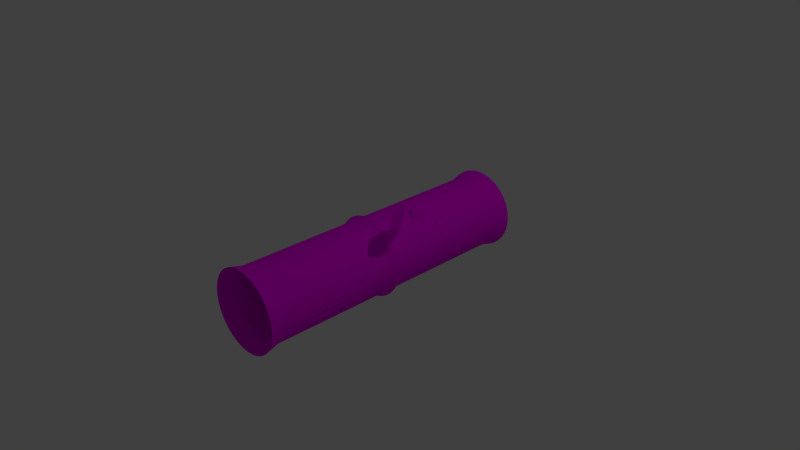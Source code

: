 # Source: Bamboo.blend  (saved by Blender 2.76.0; exported with 4.5.12 LTS)
import bpy
from mathutils import Matrix  # noqa: F401  (used for matrix-valued properties, if any)

bpy.ops.wm.read_factory_settings(use_empty=True)
scene = bpy.context.scene
scene.name = 'Scene'

# ---- collections
col_collection_1 = bpy.data.collections.new('Collection 1'); scene.collection.children.link(col_collection_1)

# ---- images (referenced by path relative to the original .blend; pixels are not part of the script)
import os
ASSET_DIR = os.environ.get("B2B_ASSET_DIR", "")  # directory of the original .blend (textures are referenced by path, not embedded)
HERE = os.path.dirname(os.path.abspath(__file__))  # packed textures are extracted next to this script under _unpacked/

def load_image(name, relpath, width, height, colorspace="sRGB"):
    """Load a texture the original file referenced (path relative to the .blend, or extracted next to this script)."""
    p = next((c for c in (os.path.join(HERE, relpath), os.path.join(ASSET_DIR, relpath)) if relpath and os.path.exists(c)), "")
    if p:
        img = bpy.data.images.load(p, check_existing=True)
        img.name = name
    else:  # same state as the original file: an image datablock whose file is absent (Cycles renders it pink)
        img = bpy.data.images.new(name, width, height)
        img.source = "FILE"
        img.filepath = "//" + (relpath or name)
    img.colorspace_settings.name = colorspace
    return img
img_bambootexture = load_image('BambooTexture', 'BambooTexture.png', 1024, 1024, 'sRGB')

# ---- materials (node trees are filled in below, after node groups)
mat_material_001 = bpy.data.materials.new('Material.001')
mat_material_001.alpha_threshold = 0.0
mat_material_001.roughness = 0.5

# ---- material node trees
mat_material_001.use_nodes = True; mat_material_001.node_tree.nodes.clear()
_N = mat_material_001.node_tree.nodes; _L = mat_material_001.node_tree.links
n0 = _N.new('ShaderNodeOutputMaterial'); n0.name = 'Material Output'; n0.location = (300, 300)
n1 = _N.new('ShaderNodeBsdfDiffuse'); n1.name = 'Diffuse BSDF'; n1.location = (10, 300)
n2 = _N.new('ShaderNodeTexImage'); n2.name = 'Image Texture'; n2.location = (-180, 300)
n2.width = 140
n2.image = img_bambootexture
_L.new(n1.outputs[0], n0.inputs[0])
_L.new(n2.outputs[0], n1.inputs[0])
n0.is_active_output = True

# ---- world
world_world = bpy.data.worlds.new('World'); scene.world = world_world
world_world.color = (0.05088, 0.05088, 0.05088)
world_world.use_sun_shadow = False
world_world.sun_shadow_jitter_overblur = 0.0
world_world.cycles.sampling_method = 'MANUAL'
world_world.cycles.sample_map_resolution = 256

# ---- cameras
cam_camera = bpy.data.cameras.new('Camera')
cam_camera.clip_end = 100.0
cam_camera.lens = 35.0
cam_camera.sensor_width = 32.0
cam_camera.sensor_height = 18.0
cam_camera.ortho_scale = 7.314
cam_camera.dof.focus_distance = 0.0

# ---- lights
light_lamp = bpy.data.lights.new('Lamp', 'POINT')
light_lamp.transmission_factor = 0.0
light_lamp.cutoff_distance = 30.0
light_lamp.energy = 100.0
light_lamp.shadow_buffer_clip_start = 1.001
light_lamp.shadow_soft_size = 0.1
light_lamp.shadow_maximum_resolution = 0.006
light_lamp.use_absolute_resolution = True
light_lamp.cycles.use_multiple_importance_sampling = False

# ---- meshes
me_cylinder_001 = bpy.data.meshes.new('Cylinder.001')
me_cylinder_001.from_pydata([(-0.3478, -0.338, 0.523), (-0.3509, -0.3243, 0.4998), (-0.6236, -0.2346, 0.6054), (-0.3851, -0.358, 0.5833), (-0.4716, -0.3428, 0.6439), (-0.5193, -0.329, 0.6585), (-0.5731, -0.2983, 0.652), (-0.6138, -0.2532, 0.625), (-0.6202, -0.2258, 0.5783), (-0.5913, -0.22, 0.5187), (-0.5438, -0.2234, 0.4784), (-0.4964, -0.2375, 0.4637), (-0.4016, -0.2867, 0.4618), (-0.35, -0.3266, 0.5044), (-0.3492, -0.3292, 0.5091), (-0.3486, -0.3319, 0.5137), (-0.3481, -0.3348, 0.5183), (-0.3885, -0.3431, 0.558), (-0.3918, -0.3288, 0.5337), (-0.3951, -0.3146, 0.5094), (-0.3984, -0.3003, 0.4851), (-0.484, -0.3281, 0.6031), (-0.4943, -0.3123, 0.5647), (-0.4992, -0.2912, 0.5287), (-0.4987, -0.2647, 0.495), (-0.5272, -0.3098, 0.6197), (-0.535, -0.2915, 0.5824), (-0.5399, -0.2704, 0.5464), (-0.5419, -0.2464, 0.5117), (-0.5769, -0.282, 0.6242), (-0.5805, -0.2663, 0.5976), (-0.5842, -0.2507, 0.5709), (-0.5878, -0.235, 0.5442), (-0.6151, -0.2475, 0.6153), (-0.6164, -0.242, 0.6059), (-0.6177, -0.2365, 0.5966), (-0.619, -0.231, 0.5872), (-0.3149, -0.4396, -0.08274), (-0.304, -0.4581, -0.1367), (-0.926, -0.6674, -0.16), (-0.4262, -0.4462, 0.02955), (-0.6442, -0.4941, 0.08073), (-0.7465, -0.537, 0.07469), (-0.848, -0.5975, 0.01184), (-0.9179, -0.6477, -0.1021), (-0.8958, -0.6851, -0.2107), (-0.7849, -0.7043, -0.2986), (-0.6613, -0.6812, -0.3443), (-0.559, -0.6392, -0.338), (-0.3687, -0.5435, -0.2532), (-0.306, -0.4536, -0.1267), (-0.3082, -0.4495, -0.1161), (-0.3104, -0.4458, -0.1053), (-0.3126, -0.4425, -0.09433), (-0.4142, -0.4665, -0.02937), (-0.4027, -0.4859, -0.08592), (-0.3912, -0.5054, -0.1425), (-0.3797, -0.5248, -0.199), (-0.6267, -0.5462, 0.0009337), (-0.6098, -0.5912, -0.07736), (-0.5928, -0.62, -0.1612), (-0.5756, -0.6327, -0.2505), (-0.7289, -0.5756, -0.009726), (-0.7119, -0.613, -0.09061), (-0.6949, -0.6418, -0.1744), (-0.6777, -0.6621, -0.2611), (-0.8349, -0.6197, -0.05285), (-0.8223, -0.6411, -0.1149), (-0.8096, -0.6624, -0.177), (-0.797, -0.6838, -0.2391), (-0.9133, -0.6555, -0.1247), (-0.9089, -0.6629, -0.1465), (-0.9045, -0.6704, -0.1682), (-0.9001, -0.6779, -0.1899), (-0.01803, 0.5497, -2.0), (-0.01803, 0.5497, 2.0), (0.08956, 0.5427, -2.0), (0.08956, 0.5427, 2.0), (0.1937, 0.5148, -2.0), (0.1937, 0.5148, 2.0), (0.2904, 0.4671, -2.0), (0.2904, 0.4671, 2.0), (0.376, 0.4014, -2.0), (0.376, 0.4014, 2.0), (0.447, 0.3204, -2.0), (0.447, 0.3204, 2.0), (0.501, 0.227, -2.0), (0.501, 0.227, 2.0), (0.5356, 0.1249, -2.0), (0.5356, 0.1249, 2.0), (0.5497, 0.01803, -2.0), (0.5497, 0.01803, 2.0), (0.5427, -0.08956, -2.0), (0.5427, -0.08956, 2.0), (0.5148, -0.1937, -2.0), (0.5148, -0.1937, 2.0), (0.4671, -0.2904, -2.0), (0.4671, -0.2904, 2.0), (0.4014, -0.376, -2.0), (0.4014, -0.376, 2.0), (0.3204, -0.447, -2.0), (0.3204, -0.447, 2.0), (0.227, -0.501, -2.0), (0.227, -0.501, 2.0), (0.1249, -0.5356, -2.0), (0.1249, -0.5356, 2.0), (0.01803, -0.5497, -2.0), (0.01803, -0.5497, 2.0), (-0.08956, -0.5427, -2.0), (-0.08956, -0.5427, 2.0), (-0.1937, -0.5148, -2.0), (-0.1937, -0.5148, 2.0), (-0.2904, -0.4671, -2.0), (-0.2904, -0.4671, 2.0), (-0.376, -0.4014, -2.0), (-0.376, -0.4014, 2.0), (-0.447, -0.3204, -2.0), (-0.447, -0.3204, 2.0), (-0.501, -0.227, -2.0), (-0.501, -0.227, 2.0), (-0.5356, -0.1249, -2.0), (-0.5356, -0.1249, 2.0), (-0.5497, -0.01803, -2.0), (-0.5497, -0.01803, 2.0), (-0.5427, 0.08956, -2.0), (-0.5427, 0.08956, 2.0), (-0.5148, 0.1937, -2.0), (-0.5148, 0.1937, 2.0), (-0.4671, 0.2904, -2.0), (-0.4671, 0.2904, 2.0), (-0.4014, 0.376, -2.0), (-0.4014, 0.376, 2.0), (-0.3204, 0.447, -2.0), (-0.3204, 0.447, 2.0), (-0.227, 0.501, -2.0), (-0.227, 0.501, 2.0), (-0.1249, 0.5356, -2.0), (-0.1249, 0.5356, 2.0), (-0.01639, 0.4997, -1.8), (0.08142, 0.4933, -1.8), (0.1761, 0.468, -1.8), (0.264, 0.4246, -1.8), (0.3418, 0.365, -1.8), (0.4064, 0.2913, -1.8), (0.4554, 0.2064, -1.8), (0.4869, 0.1136, -1.8), (0.4997, 0.01639, -1.8), (0.4933, -0.08142, -1.8), (0.468, -0.1761, -1.8), (0.4246, -0.264, -1.8), (0.365, -0.3418, -1.8), (0.2913, -0.4064, -1.8), (0.2064, -0.4554, -1.8), (0.1136, -0.4869, -1.8), (0.01639, -0.4997, -1.8), (-0.08142, -0.4933, -1.8), (-0.1761, -0.468, -1.8), (-0.264, -0.4246, -1.8), (-0.3418, -0.365, -1.8), (-0.4064, -0.2913, -1.8), (-0.4554, -0.2064, -1.8), (-0.4869, -0.1136, -1.8), (-0.4997, -0.01639, -1.8), (-0.4933, 0.08142, -1.8), (-0.468, 0.1761, -1.8), (-0.4246, 0.264, -1.8), (-0.365, 0.3418, -1.8), (-0.2913, 0.4064, -1.8), (-0.2064, 0.4554, -1.8), (-0.1136, 0.4869, -1.8), (-0.01639, 0.4997, 1.81), (0.08142, 0.4933, 1.81), (0.1761, 0.468, 1.81), (0.264, 0.4246, 1.81), (0.3418, 0.365, 1.81), (0.4064, 0.2913, 1.81), (0.4554, 0.2064, 1.81), (0.4869, 0.1136, 1.81), (0.4997, 0.01639, 1.81), (0.4933, -0.08142, 1.81), (0.468, -0.1761, 1.81), (0.4246, -0.264, 1.81), (0.365, -0.3418, 1.81), (0.2913, -0.4064, 1.81), (0.2064, -0.4554, 1.81), (0.1136, -0.4869, 1.81), (0.01639, -0.4997, 1.81), (-0.08142, -0.4933, 1.81), (-0.1761, -0.468, 1.81), (-0.264, -0.4246, 1.81), (-0.3418, -0.365, 1.81), (-0.4064, -0.2913, 1.81), (-0.4554, -0.2064, 1.81), (-0.4869, -0.1136, 1.81), (-0.4997, -0.01639, 1.81), (-0.4933, 0.08142, 1.81), (-0.468, 0.1761, 1.81), (-0.4246, 0.264, 1.81), (-0.365, 0.3418, 1.81), (-0.2913, 0.4064, 1.81), (-0.2064, 0.4554, 1.81), (-0.1136, 0.4869, 1.81), (0.08142, 0.4933, -0.1755), (0.1761, 0.468, -0.1755), (0.264, 0.4246, -0.1755), (0.3418, 0.365, -0.1755), (0.4064, 0.2913, -0.1755), (0.4554, 0.2064, -0.1755), (0.4869, 0.1136, -0.1755), (0.4997, 0.01639, -0.1755), (0.4933, -0.08142, -0.1755), (0.468, -0.1761, -0.1755), (0.4246, -0.264, -0.1755), (0.365, -0.3418, -0.1755), (0.2913, -0.4064, -0.1755), (0.2064, -0.4554, -0.1755), (0.1136, -0.4869, -0.1755), (0.01639, -0.4997, -0.1755), (-0.08142, -0.4933, -0.1755), (-0.1761, -0.468, -0.1755), (-0.264, -0.4246, -0.1755), (-0.3418, -0.365, -0.1755), (-0.4064, -0.2913, -0.1755), (-0.4554, -0.2064, -0.1755), (-0.4869, -0.1136, -0.1755), (-0.4997, -0.01639, -0.1755), (-0.4933, 0.08142, -0.1755), (-0.468, 0.1761, -0.1755), (-0.4246, 0.264, -0.1755), (-0.365, 0.3418, -0.1755), (-0.2913, 0.4064, -0.1755), (-0.2064, 0.4554, -0.1755), (-0.1136, 0.4869, -0.1755), (-0.01639, 0.4997, -0.1755), (-0.01639, 0.4997, 0.02305), (0.08142, 0.4933, 0.02305), (0.1761, 0.468, 0.02305), (0.264, 0.4246, 0.02305), (0.3418, 0.365, 0.02305), (0.4064, 0.2913, 0.02305), (0.4554, 0.2064, 0.02305), (0.4869, 0.1136, 0.02305), (0.4997, 0.01639, 0.02305), (0.4933, -0.08142, 0.02305), (0.468, -0.1761, 0.02305), (0.4246, -0.264, 0.02305), (0.365, -0.3418, 0.02305), (0.2913, -0.4064, 0.02305), (0.2064, -0.4554, 0.02305), (0.1136, -0.4869, 0.02305), (0.01639, -0.4997, 0.02305), (-0.08142, -0.4933, 0.02305), (-0.1761, -0.468, 0.02305), (-0.264, -0.4246, 0.02305), (-0.3418, -0.365, 0.02305), (-0.4064, -0.2913, 0.02305), (-0.4554, -0.2064, 0.02305), (-0.4869, -0.1136, 0.02305), (-0.4997, -0.01639, 0.02305), (-0.4933, 0.08142, 0.02305), (-0.468, 0.1761, 0.02305), (-0.4246, 0.264, 0.02305), (-0.365, 0.3418, 0.02305), (-0.2913, 0.4064, 0.02305), (-0.2064, 0.4554, 0.02305), (-0.1136, 0.4869, 0.02305), (0.08956, 0.5427, -0.07623), (0.1937, 0.5148, -0.07623), (0.2904, 0.4671, -0.07623), (0.376, 0.4014, -0.07623), (0.447, 0.3204, -0.07623), (0.501, 0.227, -0.07623), (0.5356, 0.1249, -0.07623), (0.5497, 0.01803, -0.07623), (0.5427, -0.08956, -0.07623), (0.5148, -0.1937, -0.07623), (0.4671, -0.2904, -0.07623), (0.4014, -0.376, -0.07623), (0.3204, -0.447, -0.07623), (0.227, -0.501, -0.07623), (0.1249, -0.5356, -0.07623), (0.01803, -0.5497, -0.07623), (-0.08956, -0.5427, -0.07623), (-0.1937, -0.5148, -0.07623), (-0.2904, -0.4671, -0.07623), (-0.376, -0.4014, -0.07623), (-0.447, -0.3204, -0.07623), (-0.501, -0.227, -0.07623), (-0.5356, -0.1249, -0.07623), (-0.5497, -0.01803, -0.07623), (-0.5427, 0.08956, -0.07623), (-0.5148, 0.1937, -0.07623), (-0.4671, 0.2904, -0.07623), (-0.4014, 0.376, -0.07623), (-0.3204, 0.447, -0.07623), (-0.227, 0.501, -0.07623), (-0.1249, 0.5356, -0.07623), (-0.01803, 0.5497, -0.07622), (-0.3418, -0.365, 0.7275), (-0.264, -0.4246, 0.7787), (-0.264, -0.4246, 0.6843), (-0.264, -0.4246, 0.7787), (-0.264, -0.4246, 0.6843), (-0.3418, -0.365, 0.7275), (-0.2455, -0.424, 0.7787), (-0.2455, -0.424, 0.6843), (-0.3233, -0.3643, 0.7275), (-0.2805, -0.4511, -0.1135), (-0.2715, -0.4367, -0.1473), (-0.3626, -0.3872, -0.1151), (-0.3497, -0.3734, -0.1524), (-0.3324, -0.5188, -0.1562), (-0.3234, -0.5044, -0.19), (-0.4145, -0.4548, -0.1578), (-0.4016, -0.4411, -0.1952), (-0.3324, -0.5188, -0.1562), (-0.3234, -0.5044, -0.19), (-0.4145, -0.4548, -0.1578), (-0.4016, -0.4411, -0.1952)], [], [(13, 20, 12, 1), (20, 24, 11, 12), (24, 28, 10, 11), (28, 32, 9, 10), (32, 36, 8, 9), (7, 2, 8, 36, 35, 34, 33), (6, 7, 33, 29), (29, 33, 34, 30), (30, 34, 35, 31), (31, 35, 36, 32), (5, 6, 29, 25), (25, 29, 30, 26), (26, 30, 31, 27), (27, 31, 32, 28), (4, 5, 25, 21), (21, 25, 26, 22), (22, 26, 27, 23), (23, 27, 28, 24), (3, 4, 21, 17), (17, 21, 22, 18), (18, 22, 23, 19), (19, 23, 24, 20), (0, 3, 17, 16), (16, 17, 18, 15), (15, 18, 19, 14), (14, 19, 20, 13), (50, 57, 49, 38), (57, 61, 48, 49), (61, 65, 47, 48), (65, 69, 46, 47), (69, 73, 45, 46), (44, 39, 45, 73, 72, 71, 70), (43, 44, 70, 66), (66, 70, 71, 67), (67, 71, 72, 68), (68, 72, 73, 69), (42, 43, 66, 62), (62, 66, 67, 63), (63, 67, 68, 64), (64, 68, 69, 65), (41, 42, 62, 58), (58, 62, 63, 59), (59, 63, 64, 60), (60, 64, 65, 61), (40, 41, 58, 54), (54, 58, 59, 55), (55, 59, 60, 56), (56, 60, 61, 57), (37, 40, 54, 53), (53, 54, 55, 52), (52, 55, 56, 51), (51, 56, 57, 50), (170, 75, 77, 171), (171, 77, 79, 172), (172, 79, 81, 173), (173, 81, 83, 174), (174, 83, 85, 175), (175, 85, 87, 176), (176, 87, 89, 177), (177, 89, 91, 178), (178, 91, 93, 179), (179, 93, 95, 180), (180, 95, 97, 181), (181, 97, 99, 182), (182, 99, 101, 183), (183, 101, 103, 184), (184, 103, 105, 185), (185, 105, 107, 186), (186, 107, 109, 187), (187, 109, 111, 188), (188, 111, 113, 189), (189, 113, 115, 190), (190, 115, 117, 191), (191, 117, 119, 192), (192, 119, 121, 193), (193, 121, 123, 194), (194, 123, 125, 195), (195, 125, 127, 196), (196, 127, 129, 197), (197, 129, 131, 198), (198, 131, 133, 199), (199, 133, 135, 200), (201, 137, 75, 170), (200, 135, 137, 201), (134, 168, 169, 136), (136, 169, 138, 74), (132, 167, 168, 134), (130, 166, 167, 132), (128, 165, 166, 130), (126, 164, 165, 128), (124, 163, 164, 126), (122, 162, 163, 124), (120, 161, 162, 122), (118, 160, 161, 120), (116, 159, 160, 118), (114, 158, 159, 116), (112, 157, 158, 114), (110, 156, 157, 112), (108, 155, 156, 110), (106, 154, 155, 108), (104, 153, 154, 106), (102, 152, 153, 104), (100, 151, 152, 102), (98, 150, 151, 100), (96, 149, 150, 98), (94, 148, 149, 96), (92, 147, 148, 94), (90, 146, 147, 92), (88, 145, 146, 90), (86, 144, 145, 88), (84, 143, 144, 86), (82, 142, 143, 84), (80, 141, 142, 82), (78, 140, 141, 80), (76, 139, 140, 78), (74, 138, 139, 76), (264, 200, 201, 265), (265, 201, 170, 234), (263, 199, 200, 264), (262, 198, 199, 263), (261, 197, 198, 262), (260, 196, 197, 261), (259, 195, 196, 260), (258, 194, 195, 259), (257, 193, 194, 258), (256, 192, 193, 257), (255, 191, 192, 256), (254, 298, 190, 191, 255), (299, 298, 303, 301), (252, 188, 189, 299, 300, 253), (251, 187, 188, 252), (250, 186, 187, 251), (249, 185, 186, 250), (248, 184, 185, 249), (247, 183, 184, 248), (246, 182, 183, 247), (245, 181, 182, 246), (244, 180, 181, 245), (243, 179, 180, 244), (242, 178, 179, 243), (241, 177, 178, 242), (240, 176, 177, 241), (239, 175, 176, 240), (238, 174, 175, 239), (237, 173, 174, 238), (236, 172, 173, 237), (235, 171, 172, 236), (234, 170, 171, 235), (138, 233, 202, 139), (139, 202, 203, 140), (140, 203, 204, 141), (141, 204, 205, 142), (142, 205, 206, 143), (143, 206, 207, 144), (144, 207, 208, 145), (145, 208, 209, 146), (146, 209, 210, 147), (147, 210, 211, 148), (148, 211, 212, 149), (149, 212, 213, 150), (150, 213, 214, 151), (151, 214, 215, 152), (152, 215, 216, 153), (153, 216, 217, 154), (154, 217, 218, 155), (155, 218, 219, 156), (156, 219, 220, 157), (157, 220, 221, 158), (158, 221, 222, 159), (159, 222, 223, 160), (160, 223, 224, 161), (161, 224, 225, 162), (162, 225, 226, 163), (163, 226, 227, 164), (164, 227, 228, 165), (165, 228, 229, 166), (166, 229, 230, 167), (167, 230, 231, 168), (169, 232, 233, 138), (168, 231, 232, 169), (297, 234, 235, 266), (266, 235, 236, 267), (267, 236, 237, 268), (268, 237, 238, 269), (269, 238, 239, 270), (270, 239, 240, 271), (271, 240, 241, 272), (272, 241, 242, 273), (273, 242, 243, 274), (274, 243, 244, 275), (275, 244, 245, 276), (276, 245, 246, 277), (277, 246, 247, 278), (278, 247, 248, 279), (279, 248, 249, 280), (280, 249, 250, 281), (281, 250, 251, 282), (282, 251, 252, 283), (283, 252, 253, 284), (284, 253, 254, 285), (285, 254, 255, 286), (286, 255, 256, 287), (287, 256, 257, 288), (288, 257, 258, 289), (289, 258, 259, 290), (290, 259, 260, 291), (291, 260, 261, 292), (292, 261, 262, 293), (293, 262, 263, 294), (294, 263, 264, 295), (296, 265, 234, 297), (295, 264, 265, 296), (231, 295, 296, 232), (232, 296, 297, 233), (230, 294, 295, 231), (229, 293, 294, 230), (228, 292, 293, 229), (227, 291, 292, 228), (226, 290, 291, 227), (225, 289, 290, 226), (224, 288, 289, 225), (223, 287, 288, 224), (222, 286, 287, 223), (221, 310, 309, 285, 286, 222), (307, 309, 313, 311), (219, 283, 284, 307, 308, 220), (218, 282, 283, 219), (217, 281, 282, 218), (216, 280, 281, 217), (215, 279, 280, 216), (214, 278, 279, 215), (213, 277, 278, 214), (212, 276, 277, 213), (211, 275, 276, 212), (210, 274, 275, 211), (209, 273, 274, 210), (208, 272, 273, 209), (207, 271, 272, 208), (206, 270, 271, 207), (205, 269, 270, 206), (204, 268, 269, 205), (203, 267, 268, 204), (202, 266, 267, 203), (233, 297, 266, 202), (253, 300, 298, 254), (299, 189, 190, 298), (301, 303, 306, 304), (298, 300, 302, 303), (300, 299, 301, 302), (305, 304, 306), (303, 302, 305, 306), (302, 301, 304, 305), (220, 308, 310, 221), (307, 284, 285, 309), (313, 314, 318, 317), (309, 310, 314, 313), (308, 307, 311, 312), (310, 308, 312, 314), (316, 315, 317, 318), (314, 312, 316, 318), (312, 311, 315, 316), (311, 313, 317, 315)])
_uv = me_cylinder_001.uv_layers.new(name='UVMap')
_uv.uv.foreach_set('vector', [0.8648, 0.1355, 0.8534, 0.1268, 0.8534, 0.1202, 0.8648, 0.1342, 0.8534, 0.1268, 0.8278, 0.1218, 0.8287, 0.1116, 0.8534, 0.1202, 0.8278, 0.1218, 0.8157, 0.1217, 0.816, 0.1117, 0.8287, 0.1116, 0.8157, 0.1217, 0.8022, 0.1258, 0.8022, 0.1184, 0.816, 0.1117, 0.8022, 0.1258, 0.7916, 0.1334, 0.7916, 0.1309, 0.8022, 0.1184, 0.7916, 0.1443, 0.7893, 0.1376, 0.7916, 0.1309, 0.7916, 0.1334, 0.7916, 0.1361, 0.7916, 0.1388, 0.7916, 0.1415, 0.8022, 0.1567, 0.7916, 0.1443, 0.7916, 0.1415, 0.8022, 0.1487, 0.8022, 0.1487, 0.7916, 0.1415, 0.7916, 0.1388, 0.8022, 0.1411, 0.8022, 0.1411, 0.7916, 0.1388, 0.7916, 0.1361, 0.8022, 0.1334, 0.8022, 0.1334, 0.7916, 0.1361, 0.7916, 0.1334, 0.8022, 0.1258, 0.816, 0.1634, 0.8022, 0.1567, 0.8022, 0.1487, 0.8157, 0.1526, 0.8157, 0.1526, 0.8022, 0.1487, 0.8022, 0.1411, 0.8154, 0.1423, 0.8154, 0.1423, 0.8022, 0.1411, 0.8022, 0.1334, 0.8154, 0.132, 0.8154, 0.132, 0.8022, 0.1334, 0.8022, 0.1258, 0.8157, 0.1217, 0.8287, 0.1635, 0.816, 0.1634, 0.8157, 0.1526, 0.8279, 0.1525, 0.8279, 0.1525, 0.8157, 0.1526, 0.8154, 0.1423, 0.8272, 0.1422, 0.8272, 0.1422, 0.8154, 0.1423, 0.8154, 0.132, 0.8272, 0.1321, 0.8272, 0.1321, 0.8154, 0.132, 0.8157, 0.1217, 0.8278, 0.1218, 0.8534, 0.1549, 0.8287, 0.1635, 0.8279, 0.1525, 0.8534, 0.1477, 0.8534, 0.1477, 0.8279, 0.1525, 0.8272, 0.1422, 0.8534, 0.1407, 0.8534, 0.1407, 0.8272, 0.1422, 0.8272, 0.1321, 0.8534, 0.1338, 0.8534, 0.1338, 0.8272, 0.1321, 0.8278, 0.1218, 0.8534, 0.1268, 0.8648, 0.1409, 0.8534, 0.1549, 0.8534, 0.1477, 0.8648, 0.1395, 0.8648, 0.1395, 0.8534, 0.1477, 0.8534, 0.1407, 0.8648, 0.1382, 0.8648, 0.1382, 0.8534, 0.1407, 0.8534, 0.1338, 0.8648, 0.1368, 0.8648, 0.1368, 0.8534, 0.1338, 0.8534, 0.1268, 0.8648, 0.1355, 0.9514, 0.05134, 0.9269, 0.03275, 0.9269, 0.01848, 0.9513, 0.04861, 0.9269, 0.03275, 0.872, 0.02186, 0.8738, 0.0001085, 0.9269, 0.01848, 0.872, 0.02186, 0.8459, 0.02164, 0.8466, 0.0003047, 0.8738, 0.0001085, 0.8459, 0.02164, 0.8169, 0.03043, 0.817, 0.01468, 0.8466, 0.0003047, 0.8169, 0.03043, 0.7941, 0.04688, 0.7941, 0.04137, 0.817, 0.01468, 0.7941, 0.07012, 0.7893, 0.05574, 0.7941, 0.04137, 0.7941, 0.04688, 0.7941, 0.05263, 0.7941, 0.05837, 0.7941, 0.06412, 0.8169, 0.09682, 0.7941, 0.07012, 0.7941, 0.06412, 0.8169, 0.07968, 0.8169, 0.07968, 0.7941, 0.06412, 0.7941, 0.05837, 0.8169, 0.06326, 0.8169, 0.06326, 0.7941, 0.05837, 0.7941, 0.05263, 0.8169, 0.04685, 0.8169, 0.04685, 0.7941, 0.05263, 0.7941, 0.04688, 0.8169, 0.03043, 0.8466, 0.1112, 0.8169, 0.09682, 0.8169, 0.07968, 0.8459, 0.08801, 0.8459, 0.08801, 0.8169, 0.07968, 0.8169, 0.06326, 0.8453, 0.06582, 0.8453, 0.06582, 0.8169, 0.06326, 0.8169, 0.04685, 0.8453, 0.04381, 0.8453, 0.04381, 0.8169, 0.04685, 0.8169, 0.03043, 0.8459, 0.02164, 0.8739, 0.1114, 0.8466, 0.1112, 0.8459, 0.08801, 0.872, 0.0878, 0.872, 0.0878, 0.8459, 0.08801, 0.8453, 0.06582, 0.8707, 0.06566, 0.8707, 0.06566, 0.8453, 0.06582, 0.8453, 0.04381, 0.8707, 0.04399, 0.8707, 0.04399, 0.8453, 0.04381, 0.8459, 0.02164, 0.872, 0.02186, 0.9269, 0.093, 0.8739, 0.1114, 0.872, 0.0878, 0.9269, 0.07748, 0.9269, 0.07748, 0.872, 0.0878, 0.8707, 0.06566, 0.9269, 0.06257, 0.9269, 0.06257, 0.8707, 0.06566, 0.8707, 0.04399, 0.9269, 0.04767, 0.9269, 0.04767, 0.8707, 0.04399, 0.872, 0.02186, 0.9269, 0.03275, 0.9512, 0.06286, 0.9269, 0.093, 0.9269, 0.07748, 0.9514, 0.05989, 0.9514, 0.05989, 0.9269, 0.07748, 0.9269, 0.06257, 0.9514, 0.05704, 0.9514, 0.05704, 0.9269, 0.06257, 0.9269, 0.04767, 0.9514, 0.05419, 0.9514, 0.05419, 0.9269, 0.04767, 0.9269, 0.03275, 0.9514, 0.05134, 0.4182, 0.9532, 0.4181, 0.9998, 0.3937, 0.9997, 0.3938, 0.9533, 0.3938, 0.9533, 0.3937, 0.9997, 0.3693, 0.9997, 0.3694, 0.9533, 0.3694, 0.9533, 0.3693, 0.9997, 0.345, 0.9997, 0.345, 0.9533, 0.345, 0.9533, 0.345, 0.9997, 0.3206, 0.9997, 0.3207, 0.9533, 0.3207, 0.9533, 0.3206, 0.9997, 0.2962, 0.9997, 0.2963, 0.9533, 0.2963, 0.9533, 0.2962, 0.9997, 0.2719, 0.9997, 0.272, 0.9533, 0.272, 0.9533, 0.2719, 0.9997, 0.2476, 0.9997, 0.2476, 0.9533, 0.2476, 0.9533, 0.2476, 0.9997, 0.2232, 0.9997, 0.2232, 0.9533, 0.2232, 0.9533, 0.2232, 0.9997, 0.1989, 0.9997, 0.1989, 0.9533, 0.1989, 0.9533, 0.1989, 0.9997, 0.1745, 0.9998, 0.1745, 0.9533, 0.1745, 0.9533, 0.1745, 0.9998, 0.1501, 0.9998, 0.1501, 0.9532, 0.1501, 0.9532, 0.1501, 0.9998, 0.1256, 0.9999, 0.1257, 0.9532, 0.1257, 0.9532, 0.1256, 0.9999, 0.1009, 0.9999, 0.1013, 0.953, 0.1013, 0.953, 0.1009, 0.9999, 0.07609, 0.9998, 0.07696, 0.9528, 0.07696, 0.9528, 0.07609, 0.9998, 0.05108, 0.9994, 0.05264, 0.9523, 0.05264, 0.9523, 0.05108, 0.9994, 0.02587, 0.9986, 0.02849, 0.9517, 0.02849, 0.9517, 0.02587, 0.9986, 0.0005558, 0.9969, 0.004671, 0.9509, 0.7829, 0.9417, 0.7889, 0.9869, 0.764, 0.9896, 0.7595, 0.9435, 0.7595, 0.9435, 0.764, 0.9896, 0.7391, 0.9916, 0.7356, 0.945, 0.7356, 0.945, 0.7391, 0.9916, 0.7144, 0.993, 0.7115, 0.9464, 0.7115, 0.9464, 0.7144, 0.993, 0.6898, 0.9943, 0.6872, 0.9476, 0.6872, 0.9476, 0.6898, 0.9943, 0.6653, 0.9955, 0.663, 0.9489, 0.663, 0.9489, 0.6653, 0.9955, 0.6408, 0.9968, 0.6387, 0.95, 0.6387, 0.95, 0.6408, 0.9968, 0.6162, 0.9981, 0.6143, 0.9509, 0.6143, 0.9509, 0.6162, 0.9981, 0.5913, 0.9995, 0.5898, 0.9517, 0.5898, 0.9517, 0.5913, 0.9995, 0.566, 0.9998, 0.5652, 0.9523, 0.5652, 0.9523, 0.566, 0.9998, 0.541, 0.9999, 0.5406, 0.9526, 0.5406, 0.9526, 0.541, 0.9999, 0.5162, 0.9999, 0.5161, 0.9529, 0.5161, 0.9529, 0.5162, 0.9999, 0.4916, 0.9999, 0.4916, 0.953, 0.4916, 0.953, 0.4916, 0.9999, 0.4671, 0.9998, 0.4671, 0.9531, 0.4426, 0.9532, 0.4426, 0.9998, 0.4181, 0.9998, 0.4182, 0.9532, 0.4671, 0.9531, 0.4671, 0.9998, 0.4426, 0.9998, 0.4426, 0.9532, 0.4752, 0.00979, 0.4727, 0.05842, 0.4483, 0.0573, 0.4508, 0.008481, 0.4508, 0.008481, 0.4483, 0.0573, 0.4239, 0.05619, 0.4263, 0.007169, 0.4995, 0.01109, 0.497, 0.05956, 0.4727, 0.05842, 0.4752, 0.00979, 0.5237, 0.01239, 0.5212, 0.0607, 0.497, 0.05956, 0.4995, 0.01109, 0.5478, 0.01369, 0.5453, 0.06186, 0.5212, 0.0607, 0.5237, 0.01239, 0.5719, 0.01497, 0.5694, 0.06303, 0.5453, 0.06186, 0.5478, 0.01369, 0.5959, 0.01623, 0.5934, 0.06421, 0.5694, 0.06303, 0.5719, 0.01497, 0.6199, 0.01749, 0.6173, 0.0654, 0.5934, 0.06421, 0.5959, 0.01623, 0.6438, 0.01874, 0.6412, 0.06663, 0.6173, 0.0654, 0.6199, 0.01749, 0.6678, 0.02, 0.6651, 0.0679, 0.6412, 0.06663, 0.6438, 0.01874, 0.6919, 0.02131, 0.6889, 0.06924, 0.6651, 0.0679, 0.6678, 0.02, 0.716, 0.02274, 0.7126, 0.07068, 0.6889, 0.06924, 0.6919, 0.02131, 0.7403, 0.02443, 0.7362, 0.07226, 0.7126, 0.07068, 0.716, 0.02274, 0.7647, 0.02655, 0.7595, 0.07403, 0.7362, 0.07226, 0.7403, 0.02443, 0.7891, 0.02941, 0.7826, 0.076, 0.7595, 0.07403, 0.7647, 0.02655, 0.02566, 0.002596, 0.0285, 0.05213, 0.004498, 0.053, 0.0001085, 0.004304, 0.05112, 0.001668, 0.05285, 0.05148, 0.0285, 0.05213, 0.02566, 0.002596, 0.07638, 0.001211, 0.07737, 0.05103, 0.05285, 0.05148, 0.05112, 0.001668, 0.1014, 0.001012, 0.102, 0.05074, 0.07737, 0.05103, 0.07638, 0.001211, 0.1264, 0.0009314, 0.1266, 0.05055, 0.102, 0.05074, 0.1014, 0.001012, 0.1512, 0.0008789, 0.1513, 0.05044, 0.1266, 0.05055, 0.1264, 0.0009314, 0.1759, 0.0008019, 0.176, 0.05039, 0.1513, 0.05044, 0.1512, 0.0008789, 0.2007, 0.0006734, 0.2008, 0.05039, 0.176, 0.05039, 0.1759, 0.0008019, 0.2256, 0.0004903, 0.2256, 0.05045, 0.2008, 0.05039, 0.2007, 0.0006734, 0.2506, 0.0002786, 0.2504, 0.05061, 0.2256, 0.05045, 0.2256, 0.0004903, 0.276, 0.0001085, 0.2753, 0.05093, 0.2504, 0.05061, 0.2506, 0.0002786, 0.3016, 0.0009869, 0.3002, 0.05151, 0.2753, 0.05093, 0.276, 0.0001085, 0.327, 0.002068, 0.3251, 0.05225, 0.3002, 0.05151, 0.3016, 0.0009869, 0.3521, 0.003279, 0.3499, 0.05313, 0.3251, 0.05225, 0.327, 0.002068, 0.377, 0.004555, 0.3747, 0.05409, 0.3499, 0.05313, 0.3521, 0.003279, 0.4017, 0.005858, 0.3993, 0.05512, 0.3747, 0.05409, 0.377, 0.004555, 0.4263, 0.007169, 0.4239, 0.05619, 0.3993, 0.05512, 0.4017, 0.005858, 0.4638, 0.511, 0.4671, 0.9531, 0.4426, 0.9532, 0.4398, 0.5109, 0.4398, 0.5109, 0.4426, 0.9532, 0.4182, 0.9532, 0.4157, 0.5107, 0.4877, 0.5111, 0.4916, 0.953, 0.4671, 0.9531, 0.4638, 0.511, 0.5117, 0.5112, 0.5161, 0.9529, 0.4916, 0.953, 0.4877, 0.5111, 0.5356, 0.5113, 0.5406, 0.9526, 0.5161, 0.9529, 0.5117, 0.5112, 0.5594, 0.5114, 0.5652, 0.9523, 0.5406, 0.9526, 0.5356, 0.5113, 0.5832, 0.5115, 0.5898, 0.9517, 0.5652, 0.9523, 0.5594, 0.5114, 0.6069, 0.5115, 0.6143, 0.9509, 0.5898, 0.9517, 0.5832, 0.5115, 0.6304, 0.5114, 0.6387, 0.95, 0.6143, 0.9509, 0.6069, 0.5115, 0.6538, 0.5113, 0.663, 0.9489, 0.6387, 0.95, 0.6304, 0.5114, 0.6769, 0.511, 0.6872, 0.9476, 0.663, 0.9489, 0.6538, 0.5113, 0.6995, 0.5108, 0.7042, 0.682, 0.7115, 0.9464, 0.6872, 0.9476, 0.6769, 0.511, 0.7277, 0.6931, 0.7042, 0.682, 0.7046, 0.682, 0.7275, 0.6922, 0.7434, 0.5103, 0.7595, 0.9435, 0.7356, 0.945, 0.7277, 0.6931, 0.727, 0.6712, 0.7212, 0.5105, 0.7658, 0.5098, 0.7829, 0.9417, 0.7595, 0.9435, 0.7434, 0.5103, 0.02866, 0.5098, 0.02849, 0.9517, 0.004671, 0.9509, 0.00461, 0.5102, 0.05288, 0.5097, 0.05264, 0.9523, 0.02849, 0.9517, 0.02866, 0.5098, 0.07713, 0.5096, 0.07696, 0.9528, 0.05264, 0.9523, 0.05288, 0.5097, 0.1014, 0.5096, 0.1013, 0.953, 0.07696, 0.9528, 0.07713, 0.5096, 0.1256, 0.5096, 0.1257, 0.9532, 0.1013, 0.953, 0.1014, 0.5096, 0.1499, 0.5096, 0.1501, 0.9532, 0.1257, 0.9532, 0.1256, 0.5096, 0.1741, 0.5097, 0.1745, 0.9533, 0.1501, 0.9532, 0.1499, 0.5096, 0.1983, 0.5097, 0.1989, 0.9533, 0.1745, 0.9533, 0.1741, 0.5097, 0.2225, 0.5098, 0.2232, 0.9533, 0.1989, 0.9533, 0.1983, 0.5097, 0.2468, 0.5099, 0.2476, 0.9533, 0.2232, 0.9533, 0.2225, 0.5098, 0.271, 0.51, 0.272, 0.9533, 0.2476, 0.9533, 0.2468, 0.5099, 0.2951, 0.5101, 0.2963, 0.9533, 0.272, 0.9533, 0.271, 0.51, 0.3193, 0.5102, 0.3207, 0.9533, 0.2963, 0.9533, 0.2951, 0.5101, 0.3434, 0.5103, 0.345, 0.9533, 0.3207, 0.9533, 0.3193, 0.5102, 0.3676, 0.5104, 0.3694, 0.9533, 0.345, 0.9533, 0.3434, 0.5103, 0.3917, 0.5106, 0.3938, 0.9533, 0.3694, 0.9533, 0.3676, 0.5104, 0.4157, 0.5107, 0.4182, 0.9532, 0.3938, 0.9533, 0.3917, 0.5106, 0.4239, 0.05619, 0.4161, 0.4589, 0.3921, 0.4587, 0.3993, 0.05512, 0.3993, 0.05512, 0.3921, 0.4587, 0.368, 0.4585, 0.3747, 0.05409, 0.3747, 0.05409, 0.368, 0.4585, 0.3438, 0.4583, 0.3499, 0.05313, 0.3499, 0.05313, 0.3438, 0.4583, 0.3197, 0.4581, 0.3251, 0.05225, 0.3251, 0.05225, 0.3197, 0.4581, 0.2955, 0.458, 0.3002, 0.05151, 0.3002, 0.05151, 0.2955, 0.458, 0.2713, 0.4578, 0.2753, 0.05093, 0.2753, 0.05093, 0.2713, 0.4578, 0.2471, 0.4577, 0.2504, 0.05061, 0.2504, 0.05061, 0.2471, 0.4577, 0.2228, 0.4576, 0.2256, 0.05045, 0.2256, 0.05045, 0.2228, 0.4576, 0.1986, 0.4575, 0.2008, 0.05039, 0.2008, 0.05039, 0.1986, 0.4575, 0.1743, 0.4574, 0.176, 0.05039, 0.176, 0.05039, 0.1743, 0.4574, 0.1501, 0.4574, 0.1513, 0.05044, 0.1513, 0.05044, 0.1501, 0.4574, 0.1258, 0.4573, 0.1266, 0.05055, 0.1266, 0.05055, 0.1258, 0.4573, 0.1015, 0.4573, 0.102, 0.05074, 0.102, 0.05074, 0.1015, 0.4573, 0.07723, 0.4572, 0.07737, 0.05103, 0.07737, 0.05103, 0.07723, 0.4572, 0.05293, 0.4571, 0.05285, 0.05148, 0.05285, 0.05148, 0.05293, 0.4571, 0.02863, 0.457, 0.0285, 0.05213, 0.0285, 0.05213, 0.02863, 0.457, 0.004449, 0.4567, 0.004498, 0.053, 0.7826, 0.076, 0.7638, 0.4636, 0.7416, 0.4638, 0.7595, 0.07403, 0.7595, 0.07403, 0.7416, 0.4638, 0.7189, 0.4645, 0.7362, 0.07226, 0.7362, 0.07226, 0.7189, 0.4645, 0.7003, 0.4635, 0.7126, 0.07068, 0.7126, 0.07068, 0.7003, 0.4635, 0.6779, 0.4621, 0.6889, 0.06924, 0.6889, 0.06924, 0.6779, 0.4621, 0.6545, 0.4614, 0.6651, 0.0679, 0.6651, 0.0679, 0.6545, 0.4614, 0.631, 0.461, 0.6412, 0.06663, 0.6412, 0.06663, 0.631, 0.461, 0.6074, 0.4607, 0.6173, 0.0654, 0.6173, 0.0654, 0.6074, 0.4607, 0.5836, 0.4604, 0.5934, 0.06421, 0.5934, 0.06421, 0.5836, 0.4604, 0.5598, 0.4601, 0.5694, 0.06303, 0.5694, 0.06303, 0.5598, 0.4601, 0.536, 0.4599, 0.5453, 0.06186, 0.5453, 0.06186, 0.536, 0.4599, 0.5121, 0.4597, 0.5212, 0.0607, 0.5212, 0.0607, 0.5121, 0.4597, 0.4882, 0.4595, 0.497, 0.05956, 0.497, 0.05956, 0.4882, 0.4595, 0.4642, 0.4593, 0.4727, 0.05842, 0.4483, 0.0573, 0.4402, 0.4591, 0.4161, 0.4589, 0.4239, 0.05619, 0.4727, 0.05842, 0.4642, 0.4593, 0.4402, 0.4591, 0.4483, 0.0573, 0.4159, 0.4848, 0.4157, 0.5107, 0.3917, 0.5106, 0.3918, 0.4846, 0.3918, 0.4846, 0.3917, 0.5106, 0.3676, 0.5104, 0.3677, 0.4845, 0.3677, 0.4845, 0.3676, 0.5104, 0.3434, 0.5103, 0.3436, 0.4843, 0.3436, 0.4843, 0.3434, 0.5103, 0.3193, 0.5102, 0.3195, 0.4842, 0.3195, 0.4842, 0.3193, 0.5102, 0.2951, 0.5101, 0.2953, 0.4841, 0.2953, 0.4841, 0.2951, 0.5101, 0.271, 0.51, 0.2711, 0.4839, 0.2711, 0.4839, 0.271, 0.51, 0.2468, 0.5099, 0.2469, 0.4838, 0.2469, 0.4838, 0.2468, 0.5099, 0.2225, 0.5098, 0.2227, 0.4837, 0.2227, 0.4837, 0.2225, 0.5098, 0.1983, 0.5097, 0.1985, 0.4836, 0.1985, 0.4836, 0.1983, 0.5097, 0.1741, 0.5097, 0.1742, 0.4836, 0.1742, 0.4836, 0.1741, 0.5097, 0.1499, 0.5096, 0.15, 0.4835, 0.15, 0.4835, 0.1499, 0.5096, 0.1256, 0.5096, 0.1257, 0.4835, 0.1257, 0.4835, 0.1256, 0.5096, 0.1014, 0.5096, 0.1014, 0.4834, 0.1014, 0.4834, 0.1014, 0.5096, 0.07713, 0.5096, 0.07715, 0.4834, 0.07715, 0.4834, 0.07713, 0.5096, 0.05288, 0.5097, 0.05278, 0.4834, 0.05278, 0.4834, 0.05288, 0.5097, 0.02866, 0.5098, 0.02819, 0.4834, 0.02819, 0.4834, 0.02866, 0.5098, 0.00461, 0.5102, 0.002761, 0.4835, 0.7654, 0.4861, 0.7658, 0.5098, 0.7434, 0.5103, 0.7425, 0.4866, 0.7425, 0.4866, 0.7434, 0.5103, 0.7212, 0.5105, 0.7198, 0.4864, 0.7198, 0.4864, 0.7212, 0.5105, 0.6995, 0.5108, 0.7008, 0.4863, 0.7008, 0.4863, 0.6995, 0.5108, 0.6769, 0.511, 0.6778, 0.4867, 0.6778, 0.4867, 0.6769, 0.511, 0.6538, 0.5113, 0.6542, 0.4864, 0.6542, 0.4864, 0.6538, 0.5113, 0.6304, 0.5114, 0.6307, 0.4862, 0.6307, 0.4862, 0.6304, 0.5114, 0.6069, 0.5115, 0.6071, 0.4861, 0.6071, 0.4861, 0.6069, 0.5115, 0.5832, 0.5115, 0.5834, 0.4859, 0.5834, 0.4859, 0.5832, 0.5115, 0.5594, 0.5114, 0.5596, 0.4858, 0.5596, 0.4858, 0.5594, 0.5114, 0.5356, 0.5113, 0.5358, 0.4856, 0.5358, 0.4856, 0.5356, 0.5113, 0.5117, 0.5112, 0.5119, 0.4855, 0.5119, 0.4855, 0.5117, 0.5112, 0.4877, 0.5111, 0.4879, 0.4853, 0.4879, 0.4853, 0.4877, 0.5111, 0.4638, 0.511, 0.464, 0.4851, 0.44, 0.485, 0.4398, 0.5109, 0.4157, 0.5107, 0.4159, 0.4848, 0.464, 0.4851, 0.4638, 0.511, 0.4398, 0.5109, 0.44, 0.485, 0.4642, 0.4593, 0.464, 0.4851, 0.44, 0.485, 0.4402, 0.4591, 0.4402, 0.4591, 0.44, 0.485, 0.4159, 0.4848, 0.4161, 0.4589, 0.4882, 0.4595, 0.4879, 0.4853, 0.464, 0.4851, 0.4642, 0.4593, 0.5121, 0.4597, 0.5119, 0.4855, 0.4879, 0.4853, 0.4882, 0.4595, 0.536, 0.4599, 0.5358, 0.4856, 0.5119, 0.4855, 0.5121, 0.4597, 0.5598, 0.4601, 0.5596, 0.4858, 0.5358, 0.4856, 0.536, 0.4599, 0.5836, 0.4604, 0.5834, 0.4859, 0.5596, 0.4858, 0.5598, 0.4601, 0.6074, 0.4607, 0.6071, 0.4861, 0.5834, 0.4859, 0.5836, 0.4604, 0.631, 0.461, 0.6307, 0.4862, 0.6071, 0.4861, 0.6074, 0.4607, 0.6545, 0.4614, 0.6542, 0.4864, 0.6307, 0.4862, 0.631, 0.461, 0.6779, 0.4621, 0.6778, 0.4867, 0.6542, 0.4864, 0.6545, 0.4614, 0.7003, 0.4635, 0.7038, 0.4714, 0.7029, 0.4765, 0.7008, 0.4863, 0.6778, 0.4867, 0.6779, 0.4621, 0.7174, 0.4776, 0.7029, 0.4765, 0.7073, 0.4736, 0.7135, 0.4736, 0.7416, 0.4638, 0.7425, 0.4866, 0.7198, 0.4864, 0.7174, 0.4776, 0.7168, 0.4694, 0.7189, 0.4645, 0.7638, 0.4636, 0.7654, 0.4861, 0.7425, 0.4866, 0.7416, 0.4638, 0.02863, 0.457, 0.02819, 0.4834, 0.002761, 0.4835, 0.004449, 0.4567, 0.05293, 0.4571, 0.05278, 0.4834, 0.02819, 0.4834, 0.02863, 0.457, 0.07723, 0.4572, 0.07715, 0.4834, 0.05278, 0.4834, 0.05293, 0.4571, 0.1015, 0.4573, 0.1014, 0.4834, 0.07715, 0.4834, 0.07723, 0.4572, 0.1258, 0.4573, 0.1257, 0.4835, 0.1014, 0.4834, 0.1015, 0.4573, 0.1501, 0.4574, 0.15, 0.4835, 0.1257, 0.4835, 0.1258, 0.4573, 0.1743, 0.4574, 0.1742, 0.4836, 0.15, 0.4835, 0.1501, 0.4574, 0.1986, 0.4575, 0.1985, 0.4836, 0.1742, 0.4836, 0.1743, 0.4574, 0.2228, 0.4576, 0.2227, 0.4837, 0.1985, 0.4836, 0.1986, 0.4575, 0.2471, 0.4577, 0.2469, 0.4838, 0.2227, 0.4837, 0.2228, 0.4576, 0.2713, 0.4578, 0.2711, 0.4839, 0.2469, 0.4838, 0.2471, 0.4577, 0.2955, 0.458, 0.2953, 0.4841, 0.2711, 0.4839, 0.2713, 0.4578, 0.3197, 0.4581, 0.3195, 0.4842, 0.2953, 0.4841, 0.2955, 0.458, 0.3438, 0.4583, 0.3436, 0.4843, 0.3195, 0.4842, 0.3197, 0.4581, 0.368, 0.4585, 0.3677, 0.4845, 0.3436, 0.4843, 0.3438, 0.4583, 0.3921, 0.4587, 0.3918, 0.4846, 0.3677, 0.4845, 0.368, 0.4585, 0.4161, 0.4589, 0.4159, 0.4848, 0.3918, 0.4846, 0.3921, 0.4587, 0.7212, 0.5105, 0.727, 0.6712, 0.7042, 0.682, 0.6995, 0.5108, 0.7277, 0.6931, 0.7356, 0.945, 0.7115, 0.9464, 0.7042, 0.682, 0.7275, 0.6922, 0.7046, 0.682, 0.7088, 0.682, 0.7271, 0.6909, 0.7042, 0.682, 0.727, 0.6712, 0.7268, 0.672, 0.7046, 0.682, 0.727, 0.6712, 0.7277, 0.6931, 0.7275, 0.6922, 0.7268, 0.672, 0.7265, 0.6733, 0.7271, 0.6909, 0.7088, 0.682, 0.7046, 0.682, 0.7268, 0.672, 0.7265, 0.6733, 0.7088, 0.682, 0.7268, 0.672, 0.7275, 0.6922, 0.7271, 0.6909, 0.7265, 0.6733, 0.7189, 0.4645, 0.7168, 0.4694, 0.7038, 0.4714, 0.7003, 0.4635, 0.7174, 0.4776, 0.7198, 0.4864, 0.7008, 0.4863, 0.7029, 0.4765, 0.7073, 0.4736, 0.7075, 0.4739, 0.7077, 0.4733, 0.7076, 0.4742, 0.7029, 0.4765, 0.7038, 0.4714, 0.7075, 0.4739, 0.7073, 0.4736, 0.7168, 0.4694, 0.7174, 0.4776, 0.7135, 0.4736, 0.7133, 0.4735, 0.7038, 0.4714, 0.7168, 0.4694, 0.7133, 0.4735, 0.7075, 0.4739, 0.7131, 0.4731, 0.7133, 0.4741, 0.7076, 0.4742, 0.7077, 0.4733, 0.7075, 0.4739, 0.7133, 0.4735, 0.7131, 0.4731, 0.7077, 0.4733, 0.7133, 0.4735, 0.7135, 0.4736, 0.7133, 0.4741, 0.7131, 0.4731, 0.7135, 0.4736, 0.7073, 0.4736, 0.7076, 0.4742, 0.7133, 0.4741])
me_cylinder_001.materials.append(mat_material_001)
me_cylinder_001.use_remesh_preserve_volume = False
me_cylinder_001.use_remesh_preserve_attributes = False
me_cylinder_001.use_mirror_vertex_groups = False
me_cylinder_001.update()

# ---- objects
ob_cylinder_001 = bpy.data.objects.new('Cylinder.001', me_cylinder_001)
ob_lamp = bpy.data.objects.new('Lamp', light_lamp)
ob_camera = bpy.data.objects.new('Camera', cam_camera)

# ---- transforms, parenting, visibility, modifiers, constraints
ob_cylinder_001.location = (0.0, 0.0, 0.0)
ob_cylinder_001.rotation_euler = (-1.571, 1.538, 0.0)
ob_cylinder_001.lineart.crease_threshold = 0.0
ob_lamp.location = (4.076, 1.005, 5.904)
ob_lamp.rotation_euler = (0.6503, 0.05522, 1.866)
ob_lamp.lock_rotations_4d = False
ob_lamp.empty_display_type = 'ARROWS'
ob_lamp.color = (0.0, 0.0, 0.0, 0.0)
ob_lamp.lineart.crease_threshold = 0.0
ob_camera.location = (7.481, -6.508, 5.344)
ob_camera.rotation_euler = (1.109, 0.01082, 0.8149)
ob_camera.lock_rotations_4d = False
ob_camera.empty_display_type = 'ARROWS'
ob_camera.color = (0.0, 0.0, 0.0, 0.0)
ob_camera.display_type = 'WIRE'
ob_camera.lineart.crease_threshold = 0.0

# ---- collection membership
col_collection_1.objects.link(ob_cylinder_001)
col_collection_1.objects.link(ob_lamp)
col_collection_1.objects.link(ob_camera)

# ---- scene / render settings (as saved in the file)
scene.camera = ob_camera
scene.frame_start = 1; scene.frame_end = 250; scene.frame_set(1)
scene.render.engine = 'CYCLES'
scene.render.resolution_percentage = 50
scene.render.dither_intensity = 0.0
scene.cycles.use_denoising = False
scene.cycles.samples = 10
scene.cycles.sampling_pattern = 'TABULATED_SOBOL'
scene.cycles.light_sampling_threshold = 0.0
scene.cycles.use_adaptive_sampling = False
scene.cycles.use_light_tree = False
scene.cycles.blur_glossy = 0.0
scene.cycles.pixel_filter_type = 'GAUSSIAN'
scene.cycles.sample_clamp_indirect = 0.0
scene.view_settings.view_transform = 'Standard'
bpy.context.view_layer.update()
